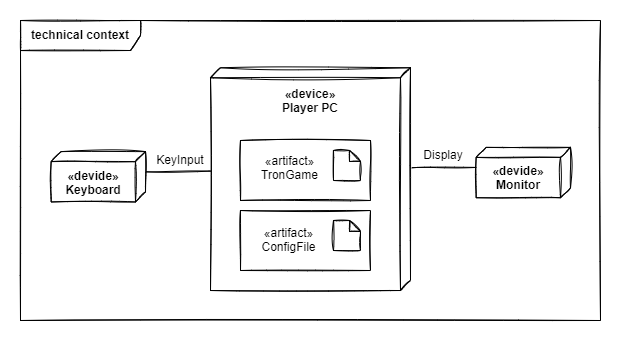

The diagram above was exported from draw.io. Its source (the exported page's mxGraphModel, read from the mxfile embedded in the PNG):
<mxGraphModel dx="2188" dy="2181" grid="1" gridSize="10" guides="1" tooltips="1" connect="1" arrows="1" fold="1" page="1" pageScale="1" pageWidth="1100" pageHeight="850" math="0" shadow="0">
  <root>
    <mxCell id="0" />
    <mxCell id="1" parent="0" />
    <mxCell id="2" value="&lt;b&gt;technical context&lt;/b&gt;" style="shape=umlFrame;whiteSpace=wrap;html=1;width=120;height=30;sketch=1;" vertex="1" parent="1">
      <mxGeometry x="1880" y="-80" width="580" height="300" as="geometry" />
    </mxCell>
    <mxCell id="3" value="" style="verticalAlign=top;align=left;spacingTop=8;spacingLeft=2;spacingRight=12;shape=cube;size=10;direction=south;fontStyle=4;html=1;fillColor=none;sketch=1;" vertex="1" parent="1">
      <mxGeometry x="2070" y="-32.75" width="200" height="222.75" as="geometry" />
    </mxCell>
    <mxCell id="4" value="«device»&#10;Player PC" style="text;strokeColor=none;fillColor=none;align=center;verticalAlign=top;spacingLeft=4;spacingRight=4;overflow=hidden;rotatable=0;points=[[0,0.5],[1,0.5]];portConstraint=eastwest;sketch=1;fontStyle=1" vertex="1" parent="1">
      <mxGeometry x="2110.5" y="-20" width="119" height="55" as="geometry" />
    </mxCell>
    <mxCell id="5" value="" style="group;sketch=1;" vertex="1" connectable="0" parent="1">
      <mxGeometry x="2330" y="46.879999999999995" width="100" height="55" as="geometry" />
    </mxCell>
    <mxCell id="6" value="" style="verticalAlign=top;align=left;spacingTop=8;spacingLeft=2;spacingRight=12;shape=cube;size=10;direction=south;fontStyle=4;html=1;fillColor=none;sketch=1;" vertex="1" parent="5">
      <mxGeometry x="5.660377358490566" width="94.33962264150944" height="50.352112676056336" as="geometry" />
    </mxCell>
    <mxCell id="7" value="«devide»&#10;Monitor" style="text;strokeColor=none;fillColor=none;align=center;verticalAlign=top;spacingLeft=4;spacingRight=4;overflow=hidden;rotatable=0;points=[[0,0.5],[1,0.5]];portConstraint=eastwest;sketch=1;fontStyle=1" vertex="1" parent="5">
      <mxGeometry x="5.660377358490566" y="10.39" width="84.90566037735849" height="42.61" as="geometry" />
    </mxCell>
    <mxCell id="8" value="KeyInput" style="text;html=1;strokeColor=none;fillColor=none;align=center;verticalAlign=middle;whiteSpace=wrap;rounded=0;sketch=1;" vertex="1" parent="1">
      <mxGeometry x="2010" y="45" width="60" height="30" as="geometry" />
    </mxCell>
    <mxCell id="9" value="Display" style="text;html=1;strokeColor=none;fillColor=none;align=center;verticalAlign=middle;whiteSpace=wrap;rounded=0;sketch=1;" vertex="1" parent="1">
      <mxGeometry x="2273" y="40" width="60" height="30" as="geometry" />
    </mxCell>
    <mxCell id="10" value="" style="group;sketch=1;" vertex="1" connectable="0" parent="1">
      <mxGeometry x="1905" y="51.120000000000005" width="100" height="55" as="geometry" />
    </mxCell>
    <mxCell id="11" value="" style="verticalAlign=top;align=left;spacingTop=8;spacingLeft=2;spacingRight=12;shape=cube;size=10;direction=south;fontStyle=4;html=1;fillColor=none;sketch=1;" vertex="1" parent="10">
      <mxGeometry x="5.660377358490566" width="94.33962264150944" height="50.352112676056336" as="geometry" />
    </mxCell>
    <mxCell id="12" value="«devide»&#10;Keyboard" style="text;strokeColor=none;fillColor=none;align=center;verticalAlign=top;spacingLeft=4;spacingRight=4;overflow=hidden;rotatable=0;points=[[0,0.5],[1,0.5]];portConstraint=eastwest;sketch=1;fontStyle=1" vertex="1" parent="10">
      <mxGeometry x="5.660377358490566" y="10.39" width="84.90566037735849" height="42.61" as="geometry" />
    </mxCell>
    <mxCell id="13" value="" style="group" vertex="1" connectable="0" parent="1">
      <mxGeometry x="2100" y="40" width="130" height="68.75" as="geometry" />
    </mxCell>
    <mxCell id="14" value="" style="html=1;fillColor=none;sketch=1;" vertex="1" parent="13">
      <mxGeometry width="130" height="60" as="geometry" />
    </mxCell>
    <mxCell id="15" value="«artifact»&#10;TronGame" style="text;strokeColor=none;fillColor=none;align=center;verticalAlign=top;spacingLeft=4;spacingRight=4;overflow=hidden;rotatable=0;points=[[0,0.5],[1,0.5]];portConstraint=eastwest;sketch=1;" vertex="1" parent="13">
      <mxGeometry x="-0.5" y="6.75" width="100" height="55" as="geometry" />
    </mxCell>
    <mxCell id="16" value="" style="group" vertex="1" connectable="0" parent="13">
      <mxGeometry width="130" height="60" as="geometry" />
    </mxCell>
    <mxCell id="17" value="" style="shape=note;size=11;whiteSpace=wrap;html=1;fillColor=none;sketch=1;" vertex="1" parent="16">
      <mxGeometry x="93" y="10" width="27" height="30" as="geometry" />
    </mxCell>
    <mxCell id="18" value="" style="endArrow=none;html=1;rounded=0;sketch=1;exitX=0;exitY=0;exitDx=20.176056338028168;exitDy=0;exitPerimeter=0;entryX=0.464;entryY=0.999;entryDx=0;entryDy=0;entryPerimeter=0;" edge="1" source="11" target="3" parent="1">
      <mxGeometry relative="1" as="geometry">
        <mxPoint x="1910" y="210" as="sourcePoint" />
        <mxPoint x="2100" y="60" as="targetPoint" />
      </mxGeometry>
    </mxCell>
    <mxCell id="19" value="" style="endArrow=none;html=1;rounded=0;sketch=1;entryX=0;entryY=0.226;entryDx=0;entryDy=0;entryPerimeter=0;exitX=0.449;exitY=-0.006;exitDx=0;exitDy=0;exitPerimeter=0;" edge="1" source="3" target="7" parent="1">
      <mxGeometry relative="1" as="geometry">
        <mxPoint x="2230" y="59" as="sourcePoint" />
        <mxPoint x="2370" y="170" as="targetPoint" />
      </mxGeometry>
    </mxCell>
    <mxCell id="20" value="" style="group" vertex="1" connectable="0" parent="1">
      <mxGeometry x="2100" y="110" width="130" height="68.75" as="geometry" />
    </mxCell>
    <mxCell id="21" value="" style="html=1;fillColor=none;sketch=1;" vertex="1" parent="20">
      <mxGeometry width="130" height="60" as="geometry" />
    </mxCell>
    <mxCell id="22" value="«artifact»&#10;ConfigFile" style="text;strokeColor=none;fillColor=none;align=center;verticalAlign=top;spacingLeft=4;spacingRight=4;overflow=hidden;rotatable=0;points=[[0,0.5],[1,0.5]];portConstraint=eastwest;sketch=1;" vertex="1" parent="20">
      <mxGeometry x="-1.5" y="8.75" width="100" height="55" as="geometry" />
    </mxCell>
    <mxCell id="23" value="" style="group" vertex="1" connectable="0" parent="20">
      <mxGeometry width="130" height="60" as="geometry" />
    </mxCell>
    <mxCell id="24" value="" style="shape=note;size=11;whiteSpace=wrap;html=1;fillColor=none;sketch=1;" vertex="1" parent="23">
      <mxGeometry x="93" y="10" width="27" height="30" as="geometry" />
    </mxCell>
  </root>
</mxGraphModel>